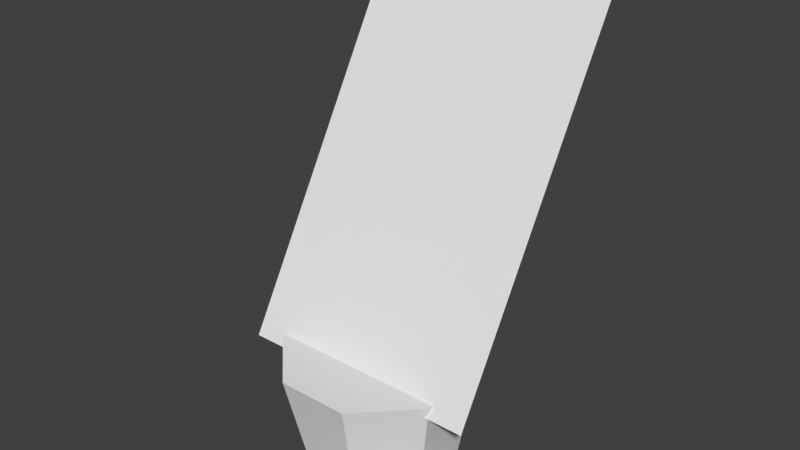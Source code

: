 # Source: plant.blend  (saved by Blender 2.73.0; exported with 4.5.12 LTS)
import bpy
from mathutils import Matrix  # noqa: F401  (used for matrix-valued properties, if any)

bpy.ops.wm.read_factory_settings(use_empty=True)
scene = bpy.context.scene
scene.name = 'Scene'

# ---- collections
col_collection_1 = bpy.data.collections.new('Collection 1'); scene.collection.children.link(col_collection_1)

# ---- materials (node trees are filled in below, after node groups)
mat_lambert2_002 = bpy.data.materials.new('lambert2.002')
mat_lambert2_002.alpha_threshold = 0.0
mat_lambert2_002.use_transparent_shadow = False
mat_lambert2_002.diffuse_color = (0.7843, 0.7843, 0.7843, 1.0)
mat_lambert2_002.roughness = 0.5
mat_lambert3_001 = bpy.data.materials.new('lambert3.001')
mat_lambert3_001.alpha_threshold = 0.0
mat_lambert3_001.use_transparent_shadow = False
mat_lambert3_001.diffuse_color = (0.7843, 0.7843, 0.7843, 1.0)
mat_lambert3_001.roughness = 0.5

# ---- material node trees

# ---- world
world_world = bpy.data.worlds.new('World'); scene.world = world_world
world_world.color = (0.05088, 0.05088, 0.05088)
world_world.use_sun_shadow = False
world_world.sun_shadow_jitter_overblur = 0.0
world_world.cycles.sampling_method = 'MANUAL'
world_world.cycles.sample_map_resolution = 256

# ---- meshes
me_polygon0_002 = bpy.data.meshes.new('polygon0.002')
me_polygon0_002.from_pydata([(0.2147, -0.002637, 0.09788), (0.08281, -0.002637, 0.2297), (0.2858, -0.004297, 0.4085), (0.3904, -0.004297, 0.3038), (0.2147, -0.002637, -0.07795), (0.2147, -0.002637, 0.09788), (0.3904, -0.004297, 0.3038), (0.3904, -0.004297, 0.1644), (0.08281, -0.002637, 0.2297), (-0.09297, -0.002637, 0.2297), (0.1463, -0.004297, 0.4085), (0.2858, -0.004297, 0.4085), (-0.1208, 0.3703, -0.2649), (-0.08447, -0.00166, -0.1747), (-0.2945, 0.3703, -0.09128), (-0.2248, -0.002637, -0.07795), (-0.2945, 0.3703, 0.1403), (-0.2248, -0.002637, 0.09788), (-0.1208, 0.3703, 0.3139), (-0.09297, -0.002637, 0.2297), (0.2843, 0.3703, 0.1403), (0.2147, -0.002637, 0.09788), (0.2843, 0.3703, -0.09128), (0.2147, -0.002637, -0.07795), (0.1107, 0.3703, -0.2649), (0.0749, -0.00166, -0.1747), (-0.1208, 0.3703, 0.3139), (-0.09297, -0.002637, 0.2297), (0.1107, 0.3703, 0.3139), (0.08281, -0.002637, 0.2297), (0.2843, 0.3703, 0.1403), (0.2147, -0.002637, 0.09788), (0.2843, 0.3703, -0.09128), (0.1107, 0.3703, -0.2649), (-0.005078, 0.3703, 0.02449), (-0.1208, 0.3703, -0.2649), (-0.2945, 0.3703, -0.09128), (-0.2945, 0.3703, -0.09128), (-0.2945, 0.3703, 0.1403), (-0.005078, 0.3703, 0.02449), (-0.1208, 0.3703, 0.3139), (0.1107, 0.3703, 0.3139), (0.2843, 0.3703, -0.09128), (-0.005078, 0.3703, 0.02449), (0.2843, 0.3703, 0.1403), (0.1107, 0.3703, 0.3139), (0.4, 1.548, -0.5551), (-0.4, 1.548, -0.5551), (-0.4, 0.3358, 0.1449), (0.4, 0.3358, 0.1449)], [], [(35, 36, 34, 33), (6, 7, 4, 5), (27, 29, 28, 26), (21, 23, 22, 20), (48, 49, 46, 47), (43, 45, 44, 42), (29, 31, 30, 28), (38, 40, 39, 37), (10, 11, 8, 9), (32, 33, 34), (15, 17, 16, 14), (17, 19, 18, 16), (39, 40, 41), (13, 15, 14, 12), (23, 25, 24, 22), (3, 0, 1, 2)])
me_polygon0_002.polygons.foreach_set('material_index', [0, 1, 0, 0, 0, 0, 0, 0, 1, 0, 0, 0, 0, 0, 0, 1])
_uv = me_polygon0_002.uv_layers.new(name='UVMap')
_uv.uv.foreach_set('vector', [0.08203, -0.03516, 0.08203, -0.03516, 0.007812, -0.04102, 0.08203, -0.03516, 1.0, 0.0, 0.0, 0.0, 0.0, -1.0, 1.0, -1.0, 0.07031, -0.02734, 0.07031, -0.02734, 0.07031, -0.02734, 0.07031, -0.02734, 0.07031, -0.02734, 0.07031, -0.02734, 0.07031, -0.02734, 0.07031, -0.02734, 0.0, -0.998, 1.0, -0.998, 1.0, -0.125, 0.0, -0.125, 0.007812, -0.04102, 0.08203, -0.03516, 0.08203, -0.03516, 0.08203, -0.03516, 0.07031, -0.02734, 0.07031, -0.02734, 0.07812, -0.03516, 0.07031, -0.02734, 0.08203, -0.03516, 0.08203, -0.03516, 0.007812, -0.04102, 0.08203, -0.03516, 1.0, 0.0, 0.0, 0.0, 0.0, -1.0, 1.0, -1.0, 0.08203, -0.03516, 0.08203, -0.03516, 0.007812, -0.04102, 0.07031, -0.02734, 0.07031, -0.02734, 0.07031, -0.02734, 0.07031, -0.02734, 0.07031, -0.02734, 0.07031, -0.02734, 0.07812, -0.03516, 0.07031, -0.02734, 0.007812, -0.04102, 0.08203, -0.03516, 0.08203, -0.03516, 0.07031, -0.02734, 0.07031, -0.02734, 0.07031, -0.02734, 0.07031, -0.02734, 0.07031, -0.02734, 0.07031, -0.02734, 0.07031, -0.02734, 0.07031, -0.02734, 0.0, 0.0, 0.0, -1.0, 1.0, -1.0, 1.0, 0.0])
me_polygon0_002.materials.append(mat_lambert2_002)
me_polygon0_002.materials.append(mat_lambert3_001)
me_polygon0_002.use_remesh_preserve_volume = False
me_polygon0_002.use_remesh_preserve_attributes = False
me_polygon0_002.use_mirror_vertex_groups = False
me_polygon0_002.update()

# ---- objects
ob_polygon0_002 = bpy.data.objects.new('polygon0.002', me_polygon0_002)

# ---- transforms, parenting, visibility, modifiers, constraints
ob_polygon0_002.location = (0.0, 0.0, 0.0)
ob_polygon0_002.rotation_euler = (1.571, -0.0, 0.0)
ob_polygon0_002.lineart.crease_threshold = 0.0

# ---- collection membership
col_collection_1.objects.link(ob_polygon0_002)

# ---- scene / render settings (as saved in the file)
scene.frame_start = 1; scene.frame_end = 250; scene.frame_set(0)
scene.render.engine = 'BLENDER_EEVEE_NEXT'
scene.render.resolution_percentage = 50
scene.render.dither_intensity = 0.0
scene.cycles.use_denoising = False
scene.cycles.samples = 10
scene.cycles.sampling_pattern = 'TABULATED_SOBOL'
scene.cycles.light_sampling_threshold = 0.0
scene.cycles.use_adaptive_sampling = False
scene.cycles.use_light_tree = False
scene.cycles.blur_glossy = 0.0
scene.cycles.pixel_filter_type = 'GAUSSIAN'
scene.cycles.sample_clamp_indirect = 0.0
scene.view_settings.view_transform = 'Standard'
bpy.context.view_layer.update()

# ---- added for rendering (the .blend has no active camera and no usable light): camera, sun
cam_auto = bpy.data.cameras.new('AutoCamera')
cam_auto.lens = 50.0
cam_auto.sensor_width = 36.0
cam_auto.clip_end = 1000.0
ob_auto_camera = bpy.data.objects.new('AutoCamera', cam_auto)
scene.collection.objects.link(ob_auto_camera)
ob_auto_camera.location = (1.84553, -2.14135, 2.2484)
ob_auto_camera.rotation_euler = (1.09748, -7.21219e-08, 0.694738)
scene.camera = ob_auto_camera
light_auto_sun = bpy.data.lights.new('AutoSun', 'SUN')
light_auto_sun.energy = 3.0
light_auto_sun.angle = 0.0523599
ob_auto_sun = bpy.data.objects.new('AutoSun', light_auto_sun)
scene.collection.objects.link(ob_auto_sun)
ob_auto_sun.rotation_euler = (0.872665, 0.174533, 0.523599)
bpy.context.view_layer.update()

